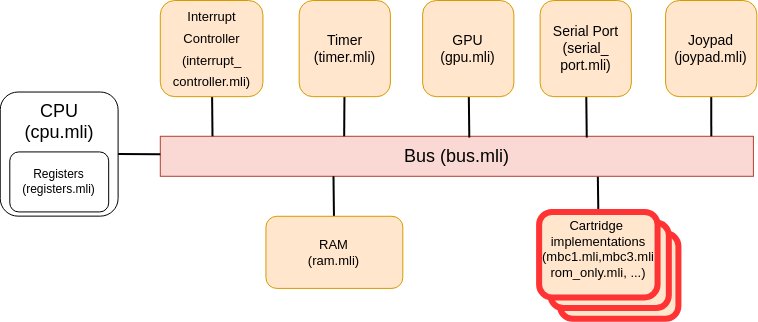

The diagram above was exported from draw.io. Its source (the exported page's mxGraphModel, read from the mxfile embedded in the PNG):
<mxGraphModel dx="1422" dy="3077" grid="1" gridSize="10" guides="1" tooltips="1" connect="1" arrows="1" fold="1" page="1" pageScale="1" pageWidth="827" pageHeight="1169" math="0" shadow="0">
  <root>
    <mxCell id="0" />
    <mxCell id="1" parent="0" />
    <mxCell id="2" style="edgeStyle=orthogonalEdgeStyle;rounded=0;orthogonalLoop=1;jettySize=auto;html=1;exitX=0.5;exitY=0;exitDx=0;exitDy=0;fontSize=13;endArrow=none;endFill=0;strokeWidth=2;" edge="1" source="19" parent="1">
      <mxGeometry relative="1" as="geometry">
        <mxPoint x="730.3299999999999" y="1145.79" as="targetPoint" />
      </mxGeometry>
    </mxCell>
    <mxCell id="3" value="Bus (bus.mli)" style="rounded=0;whiteSpace=wrap;html=1;fontSize=18;container=0;fillColor=#fad9d5;strokeColor=#ae4132;" vertex="1" parent="1">
      <mxGeometry x="292.8" y="1105.79" width="593.1100000000001" height="40" as="geometry" />
    </mxCell>
    <mxCell id="4" style="edgeStyle=none;rounded=0;orthogonalLoop=1;jettySize=auto;html=1;exitX=1;exitY=0.5;exitDx=0;exitDy=0;fontSize=13;endArrow=none;endFill=0;strokeWidth=2;" edge="1" source="20" target="3" parent="1">
      <mxGeometry relative="1" as="geometry" />
    </mxCell>
    <mxCell id="5" style="edgeStyle=none;rounded=0;orthogonalLoop=1;jettySize=auto;html=1;entryX=0.088;entryY=0;entryDx=0;entryDy=0;entryPerimeter=0;fontSize=13;endArrow=none;endFill=0;strokeWidth=2;" edge="1" source="6" target="3" parent="1">
      <mxGeometry relative="1" as="geometry" />
    </mxCell>
    <mxCell id="6" value="&lt;font style=&quot;font-size: 13px&quot;&gt;Interrupt&lt;br&gt;Controller&lt;br&gt;(interrupt_&lt;br&gt;controller.mli)&lt;/font&gt;" style="rounded=1;whiteSpace=wrap;html=1;fontSize=18;fillColor=#ffe6cc;strokeColor=#d79b00;container=0;" vertex="1" parent="1">
      <mxGeometry x="292.79603475513426" y="970.0042857142857" width="102.65402843601896" height="96.17142857142856" as="geometry" />
    </mxCell>
    <mxCell id="7" style="edgeStyle=none;rounded=0;orthogonalLoop=1;jettySize=auto;html=1;entryX=0.31;entryY=0;entryDx=0;entryDy=0;entryPerimeter=0;fontSize=13;endArrow=none;endFill=0;strokeWidth=2;" edge="1" source="8" target="3" parent="1">
      <mxGeometry relative="1" as="geometry" />
    </mxCell>
    <mxCell id="8" value="Timer&lt;br&gt;(timer.mli)" style="rounded=1;whiteSpace=wrap;html=1;fontSize=14;fillColor=#ffe6cc;strokeColor=#d79b00;container=0;" vertex="1" parent="1">
      <mxGeometry x="431.66807266982624" y="970.0042857142857" width="91.24802527646129" height="96.17142857142856" as="geometry" />
    </mxCell>
    <mxCell id="9" style="edgeStyle=none;rounded=0;orthogonalLoop=1;jettySize=auto;html=1;entryX=0.521;entryY=0.033;entryDx=0;entryDy=0;entryPerimeter=0;fontSize=13;endArrow=none;endFill=0;strokeWidth=2;" edge="1" source="10" target="3" parent="1">
      <mxGeometry relative="1" as="geometry" />
    </mxCell>
    <mxCell id="10" value="GPU&lt;br&gt;(gpu.mli)" style="rounded=1;whiteSpace=wrap;html=1;fontSize=14;strokeWidth=1;fillColor=#ffe6cc;strokeColor=#d79b00;container=0;" vertex="1" parent="1">
      <mxGeometry x="555.1341074249606" y="970.0042857142857" width="91.24802527646129" height="96.17142857142856" as="geometry" />
    </mxCell>
    <mxCell id="11" style="edgeStyle=none;rounded=0;orthogonalLoop=1;jettySize=auto;html=1;entryX=0.719;entryY=0.033;entryDx=0;entryDy=0;entryPerimeter=0;fontSize=13;endArrow=none;endFill=0;strokeWidth=2;" edge="1" source="12" target="3" parent="1">
      <mxGeometry relative="1" as="geometry" />
    </mxCell>
    <mxCell id="12" value="Serial Port&lt;br&gt;(serial_&lt;br&gt;port.mli)" style="rounded=1;whiteSpace=wrap;html=1;fontSize=14;fillColor=#ffe6cc;strokeColor=#d79b00;container=0;" vertex="1" parent="1">
      <mxGeometry x="672.6159399684044" y="970.0042857142857" width="91.24802527646129" height="96.17142857142856" as="geometry" />
    </mxCell>
    <mxCell id="13" style="edgeStyle=none;rounded=0;orthogonalLoop=1;jettySize=auto;html=1;entryX=0.929;entryY=0;entryDx=0;entryDy=0;entryPerimeter=0;fontSize=13;endArrow=none;endFill=0;strokeWidth=2;" edge="1" source="14" target="3" parent="1">
      <mxGeometry relative="1" as="geometry" />
    </mxCell>
    <mxCell id="14" value="Joypad&lt;br&gt;(joypad.mli)" style="rounded=1;whiteSpace=wrap;html=1;fontSize=14;fillColor=#ffe6cc;strokeColor=#d79b00;container=0;" vertex="1" parent="1">
      <mxGeometry x="798.0819747235389" y="970.0042857142857" width="91.24802527646129" height="96.17142857142856" as="geometry" />
    </mxCell>
    <mxCell id="15" style="edgeStyle=none;rounded=0;orthogonalLoop=1;jettySize=auto;html=1;entryX=0.292;entryY=1;entryDx=0;entryDy=0;entryPerimeter=0;fontSize=13;endArrow=none;endFill=0;strokeWidth=2;" edge="1" source="16" target="3" parent="1">
      <mxGeometry relative="1" as="geometry" />
    </mxCell>
    <mxCell id="16" value="RAM&lt;br&gt;(ram.mli)" style="rounded=1;whiteSpace=wrap;html=1;fontSize=13;fillColor=#ffe6cc;strokeColor=#d79b00;container=0;" vertex="1" parent="1">
      <mxGeometry x="398.4500631911532" y="1185.7928571428572" width="136.87203791469196" height="72.12857142857142" as="geometry" />
    </mxCell>
    <mxCell id="17" value="" style="rounded=1;whiteSpace=wrap;html=1;fontSize=13;strokeWidth=6;align=left;verticalAlign=top;fillColor=#ffe6cc;strokeColor=#FF3333;container=0;" vertex="1" parent="1">
      <mxGeometry x="692.47436043333" y="1202.8042857142857" width="118.4529925078465" height="85.48571428571428" as="geometry" />
    </mxCell>
    <mxCell id="18" value="" style="rounded=1;whiteSpace=wrap;html=1;fontSize=13;strokeWidth=6;align=left;verticalAlign=top;fillColor=#ffe6cc;strokeColor=#FF3333;container=0;" vertex="1" parent="1">
      <mxGeometry x="682.8830250075935" y="1192.1185714285714" width="118.4529925078465" height="85.48571428571428" as="geometry" />
    </mxCell>
    <mxCell id="19" value="&lt;font style=&quot;font-size: 13px&quot;&gt;Cartridge &lt;br&gt;implementations&lt;br&gt;(mbc1.mli,mbc3.mli&lt;br&gt;rom_only.mli, ...)&lt;/font&gt;" style="rounded=1;whiteSpace=wrap;html=1;fontSize=13;strokeWidth=6;align=center;verticalAlign=top;fillColor=#ffe6cc;strokeColor=#FF3333;container=0;" vertex="1" parent="1">
      <mxGeometry x="671.6132058823531" y="1181.432857142857" width="118.4529925078465" height="85.48571428571428" as="geometry" />
    </mxCell>
    <mxCell id="20" value="&lt;font style=&quot;font-size: 18px&quot;&gt;CPU&lt;br&gt;(cpu.mli)&lt;br&gt;&lt;br&gt;&lt;br&gt;&lt;br&gt;&lt;/font&gt;" style="rounded=1;whiteSpace=wrap;html=1;aspect=fixed;container=0;" vertex="1" parent="1">
      <mxGeometry x="132.73999999999998" y="1061.5285714285715" width="117.8601895734597" height="124.11277251184835" as="geometry" />
    </mxCell>
    <mxCell id="21" value="&lt;font color=&quot;#000000&quot;&gt;Registers&lt;br&gt;(registers.mli)&lt;br&gt;&lt;/font&gt;" style="rounded=1;whiteSpace=wrap;html=1;fontColor=#FF3333;strokeColor=#000000;strokeWidth=1;fillColor=#FFFFFF;container=0;" vertex="1" parent="1">
      <mxGeometry x="142.29999999999998" y="1121.4299999999998" width="98.88" height="60" as="geometry" />
    </mxCell>
  </root>
</mxGraphModel>